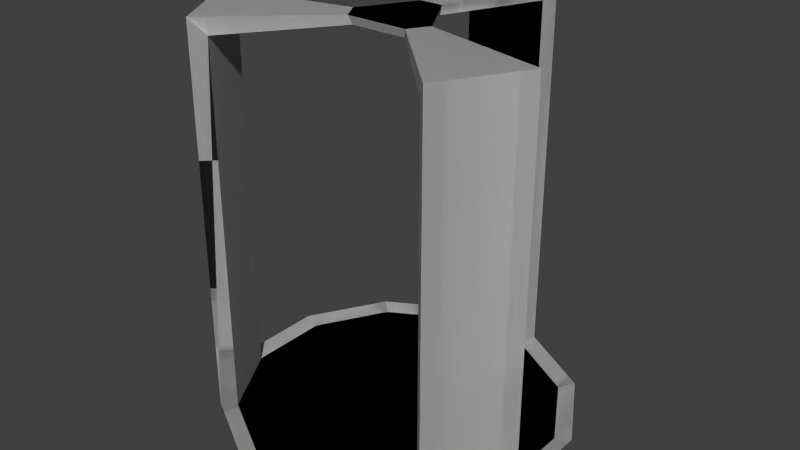 # Source: canisterGapped.blend  (saved by Blender 2.67.0; exported with 4.5.12 LTS)
import bpy
from mathutils import Matrix  # noqa: F401  (used for matrix-valued properties, if any)

bpy.ops.wm.read_factory_settings(use_empty=True)
scene = bpy.context.scene
scene.name = 'Scene'

# ---- collections
col_collection_1 = bpy.data.collections.new('Collection 1'); scene.collection.children.link(col_collection_1)

# ---- materials (node trees are filled in below, after node groups)
mat_material_001 = bpy.data.materials.new('Material.001')
mat_material_001.alpha_threshold = 0.0
mat_material_001.use_transparent_shadow = False
mat_material_001.diffuse_color = (0.64, 0.64, 0.64, 1.0)
mat_material_001.specular_color = (0.5, 0.5, 0.5)
mat_material_001.roughness = 0.5
mat_material_001.line_color = (0.0, 0.0, 0.0, 1.0)
mat_material_000 = bpy.data.materials.new('Material.000')
mat_material_000.alpha_threshold = 0.0
mat_material_000.use_transparent_shadow = False
mat_material_000.diffuse_color = (0.64, 0.64, 0.64, 1.0)
mat_material_000.specular_color = (0.5, 0.5, 0.5)
mat_material_000.roughness = 0.5
mat_material_000.line_color = (0.0, 0.0, 0.0, 1.0)

# ---- material node trees

# ---- world
world_world = bpy.data.worlds.new('World'); scene.world = world_world
world_world.color = (0.05088, 0.05088, 0.05088)
world_world.use_sun_shadow = False
world_world.sun_shadow_jitter_overblur = 0.0
world_world.cycles.sampling_method = 'MANUAL'
world_world.cycles.sample_map_resolution = 256

# ---- meshes
me_x_001 = bpy.data.meshes.new('X.001')
me_x_001.from_pydata([(-0.1618, 0.6037, 0.0), (-0.4419, 0.4419, 0.0), (-0.6037, 0.1618, 0.0), (-0.6037, -0.1618, 0.0), (-0.4419, -0.4419, 0.0), (-0.1618, -0.6037, 0.0), (0.1618, -0.6037, 0.0), (0.4419, -0.4419, 0.0), (0.6037, -0.1618, 0.0), (0.6037, 0.1618, 0.0), (0.4419, 0.4419, 0.0), (0.1618, 0.6037, 0.0), (-0.1768, 0.6598, 0.05), (-0.483, 0.483, 0.05), (-0.6598, 0.1768, 0.05), (-0.6598, -0.1768, 0.05), (-0.483, -0.483, 0.05), (-0.1768, -0.6598, 0.05), (0.1768, -0.6598, 0.05), (0.483, -0.483, 0.05), (0.6598, -0.1768, 0.05), (0.6598, 0.1768, 0.05), (0.483, 0.483, 0.05), (0.1768, 0.6598, 0.05), (-0.1768, 0.6598, 1.55), (-0.6598, -0.1768, 1.55), (-0.483, -0.483, 1.55), (0.483, -0.483, 1.55), (0.6598, -0.1768, 1.55), (0.1768, 0.6598, 1.55), (-0.1602, 0.5979, 1.486), (-0.5979, -0.1602, 1.486), (-0.4377, -0.4377, 1.486), (0.4377, -0.4377, 1.486), (0.5979, -0.1602, 1.486), (0.1602, 0.5979, 1.486), (-0.1602, 0.5979, 0.03565), (-0.4377, 0.4377, 0.03565), (-0.5979, 0.1602, 0.03565), (-0.5979, -0.1602, 0.03565), (-0.4377, -0.4377, 0.03565), (-0.1602, -0.5979, 0.03565), (0.1602, -0.5979, 0.03565), (0.4377, -0.4377, 0.03565), (0.5979, -0.1602, 0.03565), (0.5979, 0.1602, 0.03565), (0.4377, 0.4377, 0.03565), (0.1602, 0.5979, 0.03565), (-0.04404, 0.1643, 1.543), (-0.1643, -0.04404, 1.543), (-0.1203, -0.1203, 1.543), (0.1203, -0.1203, 1.543), (0.1643, -0.04404, 1.543), (0.04404, 0.1643, 1.543), (-0.03991, 0.1489, 1.51), (-0.1489, -0.03991, 1.51), (-0.109, -0.109, 1.51), (0.109, -0.109, 1.51), (0.1489, -0.03991, 1.51), (0.03991, 0.1489, 1.51)], [], [(3, 4, 16, 15), (10, 11, 23, 22), (4, 5, 17, 16), (11, 0, 12, 23), (5, 6, 18, 17), (6, 7, 19, 18), (0, 1, 13, 12), (7, 8, 20, 19), (1, 2, 14, 13), (8, 9, 21, 20), (2, 3, 15, 14), (9, 10, 22, 21), (2, 1, 0, 11, 10, 9, 8, 7, 6, 5, 4, 3), (23, 12, 24, 29), (19, 20, 28, 27), (15, 16, 26, 25), (26, 32, 56, 50), (31, 25, 49, 55), (30, 35, 59, 54), (12, 36, 30, 24), (35, 30, 36, 47), (33, 34, 44, 43), (47, 23, 29, 35), (43, 19, 27, 33), (31, 32, 40, 39), (32, 26, 16, 40), (37, 38, 39, 40, 41, 42, 43, 44, 45, 46, 47, 36), (19, 43, 42, 18), (18, 42, 41, 17), (17, 41, 40, 16), (15, 39, 38, 14), (14, 38, 37, 13), (13, 37, 36, 12), (23, 47, 46, 22), (22, 46, 45, 21), (21, 45, 44, 20), (20, 44, 34, 28), (39, 15, 25, 31), (25, 26, 50, 49), (24, 30, 54, 48), (27, 28, 52, 51), (35, 29, 53, 59), (29, 24, 48, 53), (33, 27, 51, 57), (32, 31, 55, 56), (28, 34, 58, 52), (34, 33, 57, 58), (56, 57, 51, 50), (49, 48, 54, 55), (58, 59, 53, 52), (50, 48, 49), (52, 50, 51), (48, 52, 53), (50, 52, 48), (58, 54, 59), (54, 56, 55), (56, 58, 57), (56, 54, 58)])
_uv = me_x_001.uv_layers.new(name='X_001-mesh-map-0')
_uv.uv.foreach_set('vector', [0.5293, 0.6903, 0.5879, 0.5889, 0.573, 0.574, 0.509, 0.6848, 0.9078, 0.9088, 0.8064, 0.9673, 0.8118, 0.9876, 0.9226, 0.9236, 0.5879, 0.5889, 0.6893, 0.5303, 0.6838, 0.51, 0.573, 0.574, 0.8064, 0.9673, 0.6893, 0.9673, 0.6838, 0.9876, 0.8118, 0.9876, 0.6893, 0.5303, 0.8064, 0.5303, 0.8118, 0.51, 0.6838, 0.51, 0.8064, 0.5303, 0.9078, 0.5889, 0.9226, 0.574, 0.8118, 0.51, 0.6893, 0.9673, 0.5879, 0.9088, 0.573, 0.9236, 0.6838, 0.9876, 0.9078, 0.5889, 0.9663, 0.6903, 0.9866, 0.6848, 0.9226, 0.574, 0.5879, 0.9088, 0.5293, 0.8074, 0.509, 0.8128, 0.573, 0.9236, 0.9663, 0.6903, 0.9663, 0.8074, 0.9866, 0.8128, 0.9866, 0.6848, 0.5293, 0.8074, 0.5293, 0.6903, 0.509, 0.6848, 0.509, 0.8128, 0.9663, 0.8074, 0.9078, 0.9088, 0.9226, 0.9236, 0.9866, 0.8128, 0.5293, 0.8074, 0.5879, 0.9088, 0.6893, 0.9673, 0.8064, 0.9673, 0.9078, 0.9088, 0.9663, 0.8074, 0.9663, 0.6903, 0.9078, 0.5889, 0.8064, 0.5303, 0.6893, 0.5303, 0.5879, 0.5889, 0.5293, 0.6903, 0.01904, 0.5099, 0.4863, 0.5099, 0.4863, 0.9832, 0.01904, 0.9832, 0.01904, 0.5099, 0.4863, 0.5099, 0.4863, 0.9832, 0.01904, 0.9832, 0.01904, 0.5099, 0.4863, 0.5099, 0.4863, 0.9832, 0.01904, 0.9832, 0.1163, 0.4781, 0.13, 0.4586, 0.2292, 0.4659, 0.2258, 0.4759, 0.08161, 0.4586, 0.06293, 0.4781, 0.2125, 0.4759, 0.2171, 0.4659, 0.6898, 0.9652, 0.8058, 0.9652, 0.7623, 0.8027, 0.7334, 0.8027, 0.2087, 0.02524, 0.2137, 0.02091, 0.2137, 0.4586, 0.2087, 0.4781, 0.4863, 0.9832, 0.01904, 0.9832, 0.01904, 0.5099, 0.4863, 0.5099, 0.4863, 0.9832, 0.01904, 0.9832, 0.01904, 0.5099, 0.4863, 0.5099, 0.3105, 0.02091, 0.3155, 0.02524, 0.3155, 0.4781, 0.3105, 0.4586, 0.3942, 0.02091, 0.4079, 0.02524, 0.4079, 0.4781, 0.3942, 0.4586, 0.4863, 0.9832, 0.01904, 0.9832, 0.01904, 0.5099, 0.4863, 0.5099, 0.13, 0.4586, 0.1163, 0.4781, 0.1163, 0.02524, 0.13, 0.02091, 0.5894, 0.9072, 0.5314, 0.8068, 0.5314, 0.6908, 0.5894, 0.5904, 0.6898, 0.5324, 0.8058, 0.5324, 0.9062, 0.5904, 0.9642, 0.6908, 0.9642, 0.8068, 0.9062, 0.9072, 0.8058, 0.9652, 0.6898, 0.9652, 0.4079, 0.02524, 0.3942, 0.02091, 0.3105, 0.02091, 0.3155, 0.02524, 0.3155, 0.02524, 0.3105, 0.02091, 0.2137, 0.02091, 0.2087, 0.02524, 0.2087, 0.02524, 0.2137, 0.02091, 0.13, 0.02091, 0.1163, 0.02524, 0.06293, 0.02524, 0.08161, 0.02091, 0.08161, 0.02091, 0.06293, 0.02524, 0.06293, 0.02524, 0.08161, 0.02091, 0.13, 0.02091, 0.1163, 0.02524, 0.1163, 0.02524, 0.13, 0.02091, 0.2137, 0.02091, 0.2087, 0.02524, 0.3155, 0.02524, 0.3105, 0.02091, 0.3942, 0.02091, 0.4079, 0.02524, 0.4079, 0.02524, 0.3942, 0.02091, 0.4426, 0.02091, 0.4613, 0.02524, 0.4613, 0.02524, 0.4426, 0.02091, 0.4426, 0.02091, 0.4613, 0.02524, 0.4613, 0.02524, 0.4426, 0.02091, 0.4426, 0.4586, 0.4613, 0.4781, 0.08161, 0.02091, 0.06293, 0.02524, 0.06293, 0.4781, 0.08161, 0.4586, 0.509, 0.6848, 0.573, 0.574, 0.7043, 0.7053, 0.6883, 0.7329, 0.2087, 0.4781, 0.2137, 0.4586, 0.2501, 0.4659, 0.2488, 0.4759, 0.9226, 0.574, 0.9866, 0.6848, 0.8073, 0.7329, 0.7914, 0.7053, 0.3105, 0.4586, 0.3155, 0.4781, 0.2754, 0.4759, 0.2742, 0.4659, 0.8118, 0.9876, 0.6838, 0.9876, 0.7319, 0.8083, 0.7637, 0.8083, 0.3942, 0.4586, 0.4079, 0.4781, 0.2984, 0.4759, 0.295, 0.4659, 0.5894, 0.5904, 0.5314, 0.6908, 0.6939, 0.7344, 0.7084, 0.7094, 0.4613, 0.4781, 0.4426, 0.4586, 0.3071, 0.4659, 0.3117, 0.4759, 0.9642, 0.6908, 0.9062, 0.5904, 0.7873, 0.7094, 0.8017, 0.7344, 0.2292, 0.4659, 0.295, 0.4659, 0.2984, 0.4759, 0.2258, 0.4759, 0.2125, 0.4759, 0.2488, 0.4759, 0.2501, 0.4659, 0.2171, 0.4659, 0.3071, 0.4659, 0.2742, 0.4659, 0.2754, 0.4759, 0.3117, 0.4759, 0.7043, 0.7053, 0.7319, 0.8083, 0.6883, 0.7329, 0.8073, 0.7329, 0.7043, 0.7053, 0.7914, 0.7053, 0.7319, 0.8083, 0.8073, 0.7329, 0.7637, 0.8083, 0.7043, 0.7053, 0.8073, 0.7329, 0.7319, 0.8083, 0.8017, 0.7344, 0.7334, 0.8027, 0.7623, 0.8027, 0.7334, 0.8027, 0.7084, 0.7094, 0.6939, 0.7344, 0.7084, 0.7094, 0.8017, 0.7344, 0.7873, 0.7094, 0.7084, 0.7094, 0.7334, 0.8027, 0.8017, 0.7344])
me_x_001.materials.append(mat_material_001)
me_x_001.use_remesh_preserve_volume = False
me_x_001.use_remesh_preserve_attributes = False
me_x_001.use_mirror_vertex_groups = False
me_x_001.update()
me_x_000 = bpy.data.meshes.new('X.000')
me_x_000.from_pydata([(-0.1618, 0.6037, 0.0), (-0.4419, 0.4419, 0.0), (-0.6037, 0.1618, 0.0), (-0.6037, -0.1618, 0.0), (-0.4419, -0.4419, 0.0), (-0.1618, -0.6037, 0.0), (0.1618, -0.6037, 0.0), (0.4419, -0.4419, 0.0), (0.6037, -0.1618, 0.0), (0.6037, 0.1618, 0.0), (0.4419, 0.4419, 0.0), (0.1618, 0.6037, 0.0), (-0.1768, 0.6598, 0.05), (-0.483, 0.483, 0.05), (-0.6598, 0.1768, 0.05), (-0.6598, -0.1768, 0.05), (-0.483, -0.483, 0.05), (-0.1768, -0.6598, 0.05), (0.1768, -0.6598, 0.05), (0.483, -0.483, 0.05), (0.6598, -0.1768, 0.05), (0.6598, 0.1768, 0.05), (0.483, 0.483, 0.05), (0.1768, 0.6598, 0.05), (-0.1768, 0.6598, 1.55), (-0.6598, -0.1768, 1.55), (-0.483, -0.483, 1.55), (0.483, -0.483, 1.55), (0.6598, -0.1768, 1.55), (0.1768, 0.6598, 1.55), (-0.1602, 0.5979, 1.486), (-0.5979, -0.1602, 1.486), (-0.4377, -0.4377, 1.486), (0.4377, -0.4377, 1.486), (0.5979, -0.1602, 1.486), (0.1602, 0.5979, 1.486), (-0.1602, 0.5979, 0.03565), (-0.4377, 0.4377, 0.03565), (-0.5979, 0.1602, 0.03565), (-0.5979, -0.1602, 0.03565), (-0.4377, -0.4377, 0.03565), (-0.1602, -0.5979, 0.03565), (0.1602, -0.5979, 0.03565), (0.4377, -0.4377, 0.03565), (0.5979, -0.1602, 0.03565), (0.5979, 0.1602, 0.03565), (0.4377, 0.4377, 0.03565), (0.1602, 0.5979, 0.03565), (-0.04404, 0.1643, 1.543), (-0.1643, -0.04404, 1.543), (-0.1203, -0.1203, 1.543), (0.1203, -0.1203, 1.543), (0.1643, -0.04404, 1.543), (0.04404, 0.1643, 1.543), (-0.03991, 0.1489, 1.51), (-0.1489, -0.03991, 1.51), (-0.109, -0.109, 1.51), (0.109, -0.109, 1.51), (0.1489, -0.03991, 1.51), (0.03991, 0.1489, 1.51)], [], [(3, 4, 16, 15), (10, 11, 23, 22), (4, 5, 17, 16), (11, 0, 12, 23), (5, 6, 18, 17), (6, 7, 19, 18), (0, 1, 13, 12), (7, 8, 20, 19), (1, 2, 14, 13), (8, 9, 21, 20), (2, 3, 15, 14), (9, 10, 22, 21), (2, 1, 0, 11, 10, 9, 8, 7, 6, 5, 4, 3), (23, 12, 24, 29), (19, 20, 28, 27), (15, 16, 26, 25), (26, 32, 56, 50), (31, 25, 49, 55), (30, 35, 59, 54), (12, 36, 30, 24), (35, 30, 36, 47), (33, 34, 44, 43), (47, 23, 29, 35), (43, 19, 27, 33), (31, 32, 40, 39), (32, 26, 16, 40), (37, 38, 39, 40, 41, 42, 43, 44, 45, 46, 47, 36), (19, 43, 42, 18), (18, 42, 41, 17), (17, 41, 40, 16), (15, 39, 38, 14), (14, 38, 37, 13), (13, 37, 36, 12), (23, 47, 46, 22), (22, 46, 45, 21), (21, 45, 44, 20), (20, 44, 34, 28), (39, 15, 25, 31), (25, 26, 50, 49), (24, 30, 54, 48), (27, 28, 52, 51), (35, 29, 53, 59), (29, 24, 48, 53), (33, 27, 51, 57), (32, 31, 55, 56), (28, 34, 58, 52), (34, 33, 57, 58), (56, 57, 51, 50), (49, 48, 54, 55), (58, 59, 53, 52), (50, 48, 49), (52, 50, 51), (48, 52, 53), (50, 52, 48), (58, 54, 59), (54, 56, 55), (56, 58, 57), (56, 54, 58)])
_uv = me_x_000.uv_layers.new(name='X_001-mesh-map-0')
_uv.uv.foreach_set('vector', [0.5293, 0.6903, 0.5879, 0.5889, 0.573, 0.574, 0.509, 0.6848, 0.9078, 0.9088, 0.8064, 0.9673, 0.8118, 0.9876, 0.9226, 0.9236, 0.5879, 0.5889, 0.6893, 0.5303, 0.6838, 0.51, 0.573, 0.574, 0.8064, 0.9673, 0.6893, 0.9673, 0.6838, 0.9876, 0.8118, 0.9876, 0.6893, 0.5303, 0.8064, 0.5303, 0.8118, 0.51, 0.6838, 0.51, 0.8064, 0.5303, 0.9078, 0.5889, 0.9226, 0.574, 0.8118, 0.51, 0.6893, 0.9673, 0.5879, 0.9088, 0.573, 0.9236, 0.6838, 0.9876, 0.9078, 0.5889, 0.9663, 0.6903, 0.9866, 0.6848, 0.9226, 0.574, 0.5879, 0.9088, 0.5293, 0.8074, 0.509, 0.8128, 0.573, 0.9236, 0.9663, 0.6903, 0.9663, 0.8074, 0.9866, 0.8128, 0.9866, 0.6848, 0.5293, 0.8074, 0.5293, 0.6903, 0.509, 0.6848, 0.509, 0.8128, 0.9663, 0.8074, 0.9078, 0.9088, 0.9226, 0.9236, 0.9866, 0.8128, 0.5293, 0.8074, 0.5879, 0.9088, 0.6893, 0.9673, 0.8064, 0.9673, 0.9078, 0.9088, 0.9663, 0.8074, 0.9663, 0.6903, 0.9078, 0.5889, 0.8064, 0.5303, 0.6893, 0.5303, 0.5879, 0.5889, 0.5293, 0.6903, 0.01904, 0.5099, 0.4863, 0.5099, 0.4863, 0.9832, 0.01904, 0.9832, 0.01904, 0.5099, 0.4863, 0.5099, 0.4863, 0.9832, 0.01904, 0.9832, 0.01904, 0.5099, 0.4863, 0.5099, 0.4863, 0.9832, 0.01904, 0.9832, 0.1163, 0.4781, 0.13, 0.4586, 0.2292, 0.4659, 0.2258, 0.4759, 0.08161, 0.4586, 0.06293, 0.4781, 0.2125, 0.4759, 0.2171, 0.4659, 0.6898, 0.9652, 0.8058, 0.9652, 0.7623, 0.8027, 0.7334, 0.8027, 0.2087, 0.02524, 0.2137, 0.02091, 0.2137, 0.4586, 0.2087, 0.4781, 0.4863, 0.9832, 0.01904, 0.9832, 0.01904, 0.5099, 0.4863, 0.5099, 0.4863, 0.9832, 0.01904, 0.9832, 0.01904, 0.5099, 0.4863, 0.5099, 0.3105, 0.02091, 0.3155, 0.02524, 0.3155, 0.4781, 0.3105, 0.4586, 0.3942, 0.02091, 0.4079, 0.02524, 0.4079, 0.4781, 0.3942, 0.4586, 0.4863, 0.9832, 0.01904, 0.9832, 0.01904, 0.5099, 0.4863, 0.5099, 0.13, 0.4586, 0.1163, 0.4781, 0.1163, 0.02524, 0.13, 0.02091, 0.5894, 0.9072, 0.5314, 0.8068, 0.5314, 0.6908, 0.5894, 0.5904, 0.6898, 0.5324, 0.8058, 0.5324, 0.9062, 0.5904, 0.9642, 0.6908, 0.9642, 0.8068, 0.9062, 0.9072, 0.8058, 0.9652, 0.6898, 0.9652, 0.4079, 0.02524, 0.3942, 0.02091, 0.3105, 0.02091, 0.3155, 0.02524, 0.3155, 0.02524, 0.3105, 0.02091, 0.2137, 0.02091, 0.2087, 0.02524, 0.2087, 0.02524, 0.2137, 0.02091, 0.13, 0.02091, 0.1163, 0.02524, 0.06293, 0.02524, 0.08161, 0.02091, 0.08161, 0.02091, 0.06293, 0.02524, 0.06293, 0.02524, 0.08161, 0.02091, 0.13, 0.02091, 0.1163, 0.02524, 0.1163, 0.02524, 0.13, 0.02091, 0.2137, 0.02091, 0.2087, 0.02524, 0.3155, 0.02524, 0.3105, 0.02091, 0.3942, 0.02091, 0.4079, 0.02524, 0.4079, 0.02524, 0.3942, 0.02091, 0.4426, 0.02091, 0.4613, 0.02524, 0.4613, 0.02524, 0.4426, 0.02091, 0.4426, 0.02091, 0.4613, 0.02524, 0.4613, 0.02524, 0.4426, 0.02091, 0.4426, 0.4586, 0.4613, 0.4781, 0.08161, 0.02091, 0.06293, 0.02524, 0.06293, 0.4781, 0.08161, 0.4586, 0.509, 0.6848, 0.573, 0.574, 0.7043, 0.7053, 0.6883, 0.7329, 0.2087, 0.4781, 0.2137, 0.4586, 0.2501, 0.4659, 0.2488, 0.4759, 0.9226, 0.574, 0.9866, 0.6848, 0.8073, 0.7329, 0.7914, 0.7053, 0.3105, 0.4586, 0.3155, 0.4781, 0.2754, 0.4759, 0.2742, 0.4659, 0.8118, 0.9876, 0.6838, 0.9876, 0.7319, 0.8083, 0.7637, 0.8083, 0.3942, 0.4586, 0.4079, 0.4781, 0.2984, 0.4759, 0.295, 0.4659, 0.5894, 0.5904, 0.5314, 0.6908, 0.6939, 0.7344, 0.7084, 0.7094, 0.4613, 0.4781, 0.4426, 0.4586, 0.3071, 0.4659, 0.3117, 0.4759, 0.9642, 0.6908, 0.9062, 0.5904, 0.7873, 0.7094, 0.8017, 0.7344, 0.2292, 0.4659, 0.295, 0.4659, 0.2984, 0.4759, 0.2258, 0.4759, 0.2125, 0.4759, 0.2488, 0.4759, 0.2501, 0.4659, 0.2171, 0.4659, 0.3071, 0.4659, 0.2742, 0.4659, 0.2754, 0.4759, 0.3117, 0.4759, 0.7043, 0.7053, 0.7319, 0.8083, 0.6883, 0.7329, 0.8073, 0.7329, 0.7043, 0.7053, 0.7914, 0.7053, 0.7319, 0.8083, 0.8073, 0.7329, 0.7637, 0.8083, 0.7043, 0.7053, 0.8073, 0.7329, 0.7319, 0.8083, 0.8017, 0.7344, 0.7334, 0.8027, 0.7623, 0.8027, 0.7334, 0.8027, 0.7084, 0.7094, 0.6939, 0.7344, 0.7084, 0.7094, 0.8017, 0.7344, 0.7873, 0.7094, 0.7084, 0.7094, 0.7334, 0.8027, 0.8017, 0.7344])
me_x_000.materials.append(mat_material_000)
me_x_000.use_remesh_preserve_volume = False
me_x_000.use_remesh_preserve_attributes = False
me_x_000.use_mirror_vertex_groups = False
me_x_000.update()

# ---- objects
ob_node_collider = bpy.data.objects.new('node_collider', me_x_001)
ob_node_collider_001 = bpy.data.objects.new('node_collider.001', me_x_000)

# ---- transforms, parenting, visibility, modifiers, constraints
ob_node_collider.location = (0.0, 0.0, 0.0)
ob_node_collider.lineart.crease_threshold = 0.0
ob_node_collider_001.location = (0.0, 0.0, 0.0)
ob_node_collider_001.lineart.crease_threshold = 0.0

# ---- collection membership
col_collection_1.objects.link(ob_node_collider)
col_collection_1.objects.link(ob_node_collider_001)

# ---- scene / render settings (as saved in the file)
scene.frame_start = 1; scene.frame_end = 250; scene.frame_set(1)
scene.render.engine = 'BLENDER_EEVEE_NEXT'
scene.render.image_settings.color_mode = 'RGB'
scene.render.image_settings.compression = 90
scene.render.resolution_percentage = 50
scene.render.dither_intensity = 0.0
scene.cycles.use_denoising = False
scene.cycles.samples = 10
scene.cycles.sampling_pattern = 'TABULATED_SOBOL'
scene.cycles.light_sampling_threshold = 0.0
scene.cycles.use_adaptive_sampling = False
scene.cycles.use_light_tree = False
scene.cycles.blur_glossy = 0.0
scene.cycles.volume_bounces = 1
scene.cycles.pixel_filter_type = 'GAUSSIAN'
scene.cycles.sample_clamp_indirect = 0.0
scene.view_settings.view_transform = 'Standard'
bpy.context.view_layer.update()

# ---- added for rendering (the .blend has no active camera and no usable light): camera, sun
cam_auto = bpy.data.cameras.new('AutoCamera')
cam_auto.lens = 50.0
cam_auto.sensor_width = 36.0
cam_auto.clip_end = 1000.0
ob_auto_camera = bpy.data.objects.new('AutoCamera', cam_auto)
scene.collection.objects.link(ob_auto_camera)
ob_auto_camera.location = (2.2445, -2.6934, 2.5706)
ob_auto_camera.rotation_euler = (1.09748, -7.21219e-08, 0.694738)
scene.camera = ob_auto_camera
light_auto_sun = bpy.data.lights.new('AutoSun', 'SUN')
light_auto_sun.energy = 3.0
light_auto_sun.angle = 0.0523599
ob_auto_sun = bpy.data.objects.new('AutoSun', light_auto_sun)
scene.collection.objects.link(ob_auto_sun)
ob_auto_sun.rotation_euler = (0.872665, 0.174533, 0.523599)
bpy.context.view_layer.update()
